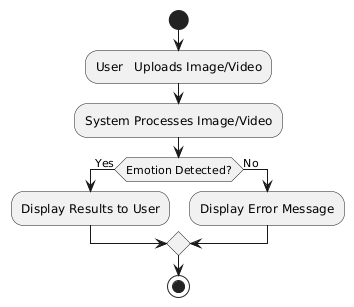

The diagram above was rendered by PlantUML. Its source (embedded in the PNG):
@startuml
start
:User   Uploads Image/Video;
:System Processes Image/Video;
if (Emotion Detected?) then (Yes)
  :Display Results to User;
else (No)
  :Display Error Message;
endif
stop
@enduml